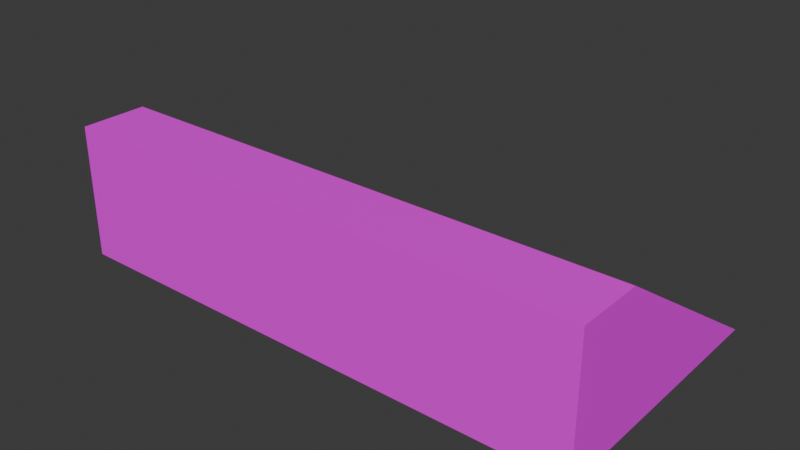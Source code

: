# Source: Entrance-Ramp.blend  (saved by Blender 4.2.66; exported with 4.5.12 LTS)
import bpy
from mathutils import Matrix  # noqa: F401  (used for matrix-valued properties, if any)

bpy.ops.wm.read_factory_settings(use_empty=True)
scene = bpy.context.scene
scene.name = 'Scene'

# ---- collections
col_collection = bpy.data.collections.new('Collection'); scene.collection.children.link(col_collection)

# ---- images (referenced by path relative to the original .blend; pixels are not part of the script)
import os
ASSET_DIR = os.environ.get("B2B_ASSET_DIR", "")  # directory of the original .blend (textures are referenced by path, not embedded)
HERE = os.path.dirname(os.path.abspath(__file__))  # packed textures are extracted next to this script under _unpacked/

def load_image(name, relpath, width, height, colorspace="sRGB"):
    """Load a texture the original file referenced (path relative to the .blend, or extracted next to this script)."""
    p = next((c for c in (os.path.join(HERE, relpath), os.path.join(ASSET_DIR, relpath)) if relpath and os.path.exists(c)), "")
    if p:
        img = bpy.data.images.load(p, check_existing=True)
        img.name = name
    else:  # same state as the original file: an image datablock whose file is absent (Cycles renders it pink)
        img = bpy.data.images.new(name, width, height)
        img.source = "FILE"
        img.filepath = "//" + (relpath or name)
    img.colorspace_settings.name = colorspace
    return img
img_building_tests_png = load_image('Building_Tests.png', 'Building_Tests.png', 1024, 1024, 'sRGB')

# ---- materials (node trees are filled in below, after node groups)
mat_material = bpy.data.materials.new('Material')

# ---- material node trees
mat_material.use_nodes = True; mat_material.node_tree.nodes.clear()
_N = mat_material.node_tree.nodes; _L = mat_material.node_tree.links
n0 = _N.new('ShaderNodeBsdfPrincipled'); n0.name = 'Principled BSDF'; n0.location = (10, 300)
n1 = _N.new('ShaderNodeOutputMaterial'); n1.name = 'Material Output'; n1.location = (300, 300)
n2 = _N.new('ShaderNodeTexImage'); n2.name = 'Image Texture'; n2.location = (-314, 263)
n2.image = img_building_tests_png
_L.new(n0.outputs[0], n1.inputs[0])
_L.new(n2.outputs[0], n0.inputs[0])
n1.is_active_output = True

# ---- world
world_world = bpy.data.worlds.new('World'); scene.world = world_world
world_world.use_nodes = True; world_world.node_tree.nodes.clear()
_N = world_world.node_tree.nodes; _L = world_world.node_tree.links
n0 = _N.new('ShaderNodeOutputWorld'); n0.name = 'World Output'; n0.location = (300, 300)
n1 = _N.new('ShaderNodeBackground'); n1.name = 'Background'; n1.location = (10, 300)
n1.inputs[0].default_value = (0.05088, 0.05088, 0.05088, 1.0)
_L.new(n1.outputs[0], n0.inputs[0])
n0.is_active_output = True
world_world.color = (0.05088, 0.05088, 0.05088)
world_world.sun_shadow_jitter_overblur = 0.0

# ---- meshes
me_entrance_ramp = bpy.data.meshes.new('Entrance-Ramp')
me_entrance_ramp.from_pydata([(1.0, -2.0, 0.5), (1.0, -2.0, 0.0), (-1.0, -2.0, 0.0), (-1.0, -2.0, 0.5), (-1.0, -1.75, 0.5), (1.0, -1.75, 0.5), (1.0, -1.75, 0.0), (-1.0, -1.75, 0.0), (-1.0, -1.0, 0.0), (1.0, -1.0, 0.0)], [], [(3, 2, 1, 0), (2, 3, 4, 7), (4, 5, 9, 8), (1, 2, 7, 6), (3, 0, 5, 4), (0, 1, 6, 5), (7, 4, 8), (5, 6, 9), (6, 7, 8, 9)])
_uv = me_entrance_ramp.uv_layers.new(name='UVMap')
_uv.uv.foreach_set('vector', [0.52, 0.6387, 0.4848, 0.6387, 0.4848, 0.4977, 0.52, 0.4977, 0.04204, 0.7093, 0.006796, 0.7093, 0.006796, 0.6917, 0.04204, 0.6917, 0.6846, 0.6387, 0.6846, 0.4977, 0.7481, 0.4977, 0.7481, 0.6387, 0.1585, 0.4977, 0.1585, 0.6387, 0.1409, 0.6387, 0.1409, 0.4977, 0.8896, 0.6387, 0.8896, 0.4977, 0.9072, 0.4977, 0.9072, 0.6387, 0.07736, 0.7093, 0.04212, 0.7093, 0.04212, 0.6917, 0.07736, 0.6917, 0.04204, 0.6917, 0.006796, 0.6917, 0.04204, 0.6388, 0.07736, 0.6917, 0.04212, 0.6917, 0.04212, 0.6388, 0.1409, 0.4977, 0.1409, 0.6387, 0.08803, 0.6387, 0.08803, 0.4977])
me_entrance_ramp.materials.append(mat_material)
me_entrance_ramp.update()

# ---- objects
ob_entrance_ramp_col = bpy.data.objects.new('Entrance-Ramp-col', me_entrance_ramp)

# ---- transforms, parenting, visibility, modifiers, constraints
ob_entrance_ramp_col.location = (0.0, 0.0, 0.0)

# ---- collection membership
col_collection.objects.link(ob_entrance_ramp_col)

# ---- scene / render settings (as saved in the file)
scene.frame_start = 1; scene.frame_end = 250; scene.frame_set(1)
scene.render.engine = 'BLENDER_EEVEE_NEXT'
bpy.context.view_layer.update()

# ---- added for rendering (the .blend has no active camera and no usable light): camera, sun
cam_auto = bpy.data.cameras.new('AutoCamera')
cam_auto.lens = 50.0
cam_auto.sensor_width = 36.0
cam_auto.clip_end = 1000.0
ob_auto_camera = bpy.data.objects.new('AutoCamera', cam_auto)
scene.collection.objects.link(ob_auto_camera)
ob_auto_camera.location = (2.11996, -4.04395, 1.94596)
ob_auto_camera.rotation_euler = (1.09748, -7.21219e-08, 0.694738)
scene.camera = ob_auto_camera
light_auto_sun = bpy.data.lights.new('AutoSun', 'SUN')
light_auto_sun.energy = 3.0
light_auto_sun.angle = 0.0523599
ob_auto_sun = bpy.data.objects.new('AutoSun', light_auto_sun)
scene.collection.objects.link(ob_auto_sun)
ob_auto_sun.rotation_euler = (0.872665, 0.174533, 0.523599)
bpy.context.view_layer.update()
